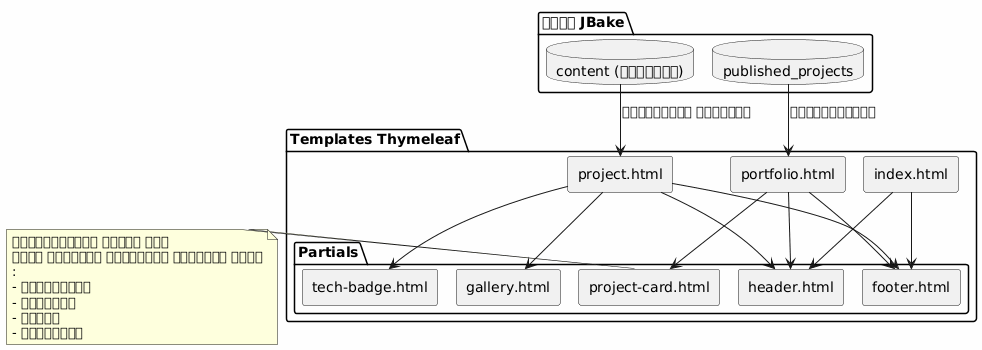

The diagram above was rendered by PlantUML. Its source (embedded in the PNG):
@startuml
skinparam backgroundColor #FEFEFE
skinparam componentStyle rectangle

package "Templates Thymeleaf" {
  component [index.html] as index
  component [portfolio.html] as portfolio
  component [project.html] as project

  package "Partials" {
    component [header.html] as header
    component [footer.html] as footer
    component [project-card.html] as card
    component [tech-badge.html] as badge
    component [gallery.html] as gallery
  }
}

package "ডেটা JBake" {
  database "published_projects" as data
  database "content (প্রকল্প)" as content
}

index --> header
index --> footer

portfolio --> header
portfolio --> footer
portfolio --> card
data --> portfolio : পুনরাবৃত্তি

project --> header
project --> footer
project --> badge
project --> gallery
content --> project : ব্যক্তিগত প্রকল্প

note right of card
পুনরাবৃত্তি যোগ্য অংশ
একটি প্রকল্প মানচিত্র দেখানোর জন্য
:
- থাম্বনেইল
- শিরোনাম
- ট্যাগ
- হাইলাইটস
end note
@enduml